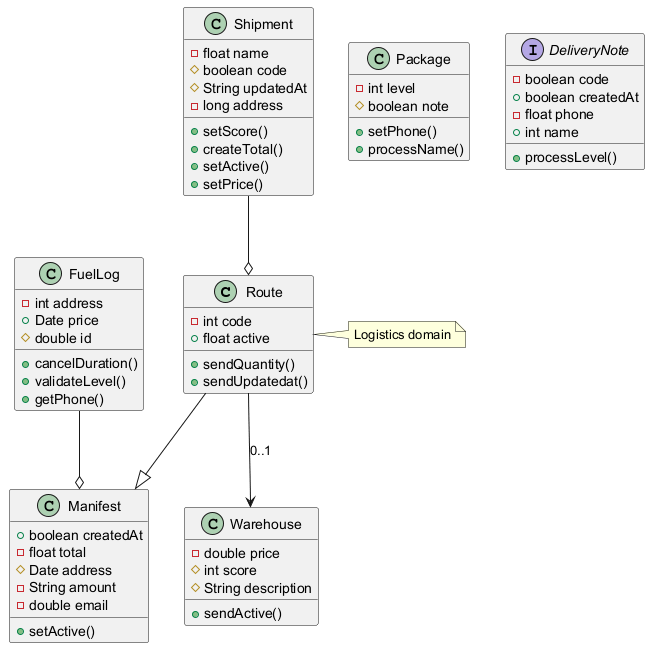

The diagram above was rendered by PlantUML. Its source (embedded in the PNG):
@startuml

class Route {
  -int code
  +float active
  +sendQuantity()
  +sendUpdatedat()
}
class Warehouse {
  -double price
  #int score
  #String description
  +sendActive()
}
class Package {
  -int level
  #boolean note
  +setPhone()
  +processName()
}
class Shipment {
  -float name
  #boolean code
  #String updatedAt
  -long address
  +setScore()
  +createTotal()
  +setActive()
  +setPrice()
}
class FuelLog {
  -int address
  +Date price
  #double id
  +cancelDuration()
  +validateLevel()
  +getPhone()
}
class Manifest {
  +boolean createdAt
  -float total
  #Date address
  -String amount
  -double email
  +setActive()
}
interface DeliveryNote {
  -boolean code
  +boolean createdAt
  -float phone
  +int name
  +processLevel()
}
Shipment --o Route
Route --> Warehouse : "0..1"
FuelLog --o Manifest
Route --|> Manifest
note right of Route : Logistics domain
@enduml